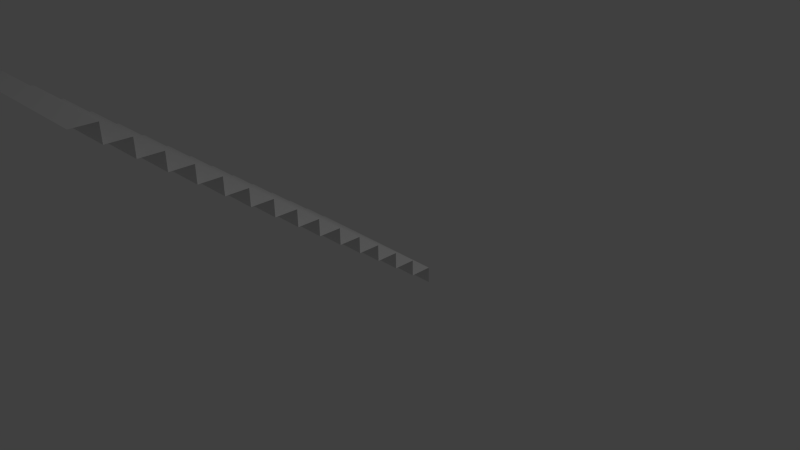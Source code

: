 # Source: stairs.blend  (saved by Blender 2.71.0; exported with 4.5.12 LTS)
import bpy
from mathutils import Matrix  # noqa: F401  (used for matrix-valued properties, if any)

bpy.ops.wm.read_factory_settings(use_empty=True)
scene = bpy.context.scene
scene.name = 'Scene'

# ---- collections
col_collection_1 = bpy.data.collections.new('Collection 1'); scene.collection.children.link(col_collection_1)

# ---- materials (node trees are filled in below, after node groups)
mat_material = bpy.data.materials.new('Material')
mat_material.alpha_threshold = 0.0
mat_material.use_transparent_shadow = False
mat_material.roughness = 0.5
mat_material.line_color = (0.0, 0.0, 0.0, 1.0)

# ---- material node trees

# ---- world
world_world = bpy.data.worlds.new('World'); scene.world = world_world
world_world.color = (0.05088, 0.05088, 0.05088)
world_world.use_sun_shadow = False
world_world.sun_shadow_jitter_overblur = 0.0
world_world.cycles.sampling_method = 'MANUAL'
world_world.cycles.sample_map_resolution = 256

# ---- cameras
cam_camera = bpy.data.cameras.new('Camera')
cam_camera.clip_end = 100.0
cam_camera.lens = 35.0
cam_camera.sensor_width = 32.0
cam_camera.sensor_height = 18.0
cam_camera.ortho_scale = 7.314
cam_camera.dof.focus_distance = 0.0
cam_camera.dof.aperture_fstop = 128.0

# ---- lights
light_lamp = bpy.data.lights.new('Lamp', 'POINT')
light_lamp.transmission_factor = 0.0
light_lamp.cutoff_distance = 30.0
light_lamp.energy = 100.0
light_lamp.shadow_buffer_clip_start = 1.001
light_lamp.shadow_soft_size = 0.1
light_lamp.shadow_maximum_resolution = 0.006
light_lamp.use_absolute_resolution = True
light_lamp.cycles.use_multiple_importance_sampling = False

# ---- meshes
me_cube = bpy.data.meshes.new('Cube')
me_cube.from_pydata([(1.0, 4.989e-05, 0.0), (-1.0, 4.995e-05, 0.0), (1.0, 4.983e-05, 0.2), (1.0, -0.2667, 0.2), (-1.0, -0.2666, 0.2), (-1.0, 4.992e-05, 0.2)], [], [(2, 5, 4, 3), (2, 0, 1, 5)])
me_cube.materials.append(mat_material)
me_cube.use_remesh_preserve_volume = False
me_cube.use_remesh_preserve_attributes = False
me_cube.use_mirror_vertex_groups = False
me_cube.update()

# ---- objects
ob_stairs = bpy.data.objects.new('stairs', me_cube)
ob_lamp = bpy.data.objects.new('Lamp', light_lamp)
ob_camera = bpy.data.objects.new('Camera', cam_camera)

# ---- transforms, parenting, visibility, modifiers, constraints
ob_stairs.location = (0.0, 0.0, 0.0)
ob_stairs.lock_rotations_4d = False
ob_stairs.empty_display_type = 'ARROWS'
ob_stairs.lineart.crease_threshold = 0.0
_m = ob_stairs.modifiers.new('Array', 'ARRAY')
_m.count = 15
_m.fit_length = 5.1
_m.constant_offset_displace = (0.0, 0.0, 0.0)
_m.relative_offset_displace = (0.0, -1.0, 1.0)
ob_lamp.location = (4.076, 1.005, 5.904)
ob_lamp.rotation_euler = (0.6503, 0.05522, 1.866)
ob_lamp.lock_rotations_4d = False
ob_lamp.empty_display_type = 'ARROWS'
ob_lamp.color = (0.0, 0.0, 0.0, 0.0)
ob_lamp.lineart.crease_threshold = 0.0
ob_camera.location = (7.481, -6.508, 5.344)
ob_camera.rotation_euler = (1.109, 0.01082, 0.8149)
ob_camera.lock_rotations_4d = False
ob_camera.empty_display_type = 'ARROWS'
ob_camera.color = (0.0, 0.0, 0.0, 0.0)
ob_camera.display_type = 'WIRE'
ob_camera.lineart.crease_threshold = 0.0

# ---- collection membership
col_collection_1.objects.link(ob_stairs)
col_collection_1.objects.link(ob_lamp)
col_collection_1.objects.link(ob_camera)

# ---- scene / render settings (as saved in the file)
scene.camera = ob_camera
scene.frame_start = 1; scene.frame_end = 250; scene.frame_set(1)
scene.render.engine = 'BLENDER_EEVEE_NEXT'
scene.render.resolution_percentage = 50
scene.render.dither_intensity = 0.0
scene.cycles.use_denoising = False
scene.cycles.samples = 10
scene.cycles.sampling_pattern = 'TABULATED_SOBOL'
scene.cycles.light_sampling_threshold = 0.0
scene.cycles.use_adaptive_sampling = False
scene.cycles.use_light_tree = False
scene.cycles.blur_glossy = 0.0
scene.cycles.volume_bounces = 1
scene.cycles.pixel_filter_type = 'GAUSSIAN'
scene.cycles.sample_clamp_indirect = 0.0
scene.view_settings.view_transform = 'Standard'
bpy.context.view_layer.update()
